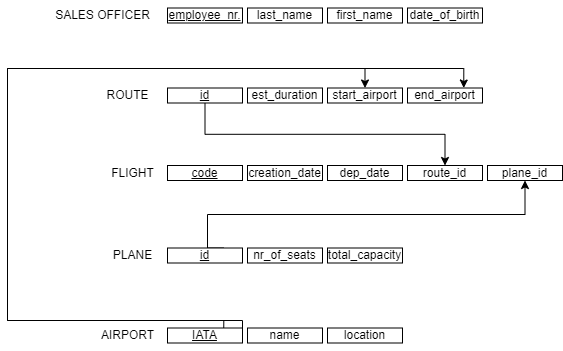

The diagram above was exported from draw.io. Its source (the exported page's mxGraphModel, read from the mxfile embedded in the PNG):
<mxGraphModel dx="2103" dy="606" grid="1" gridSize="10" guides="1" tooltips="1" connect="1" arrows="1" fold="1" page="1" pageScale="1" pageWidth="827" pageHeight="1169" math="0" shadow="0">
  <root>
    <mxCell id="0" />
    <mxCell id="1" parent="0" />
    <mxCell id="uPRU9TsLJvb5Gcq-Cmtr-1" value="SALES OFFICER" style="text;html=1;align=center;verticalAlign=middle;resizable=0;points=[];autosize=1;strokeColor=none;fillColor=none;" parent="1" vertex="1">
      <mxGeometry x="-45" y="40" width="120" height="30" as="geometry" />
    </mxCell>
    <mxCell id="uPRU9TsLJvb5Gcq-Cmtr-2" value="last_name" style="rounded=0;whiteSpace=wrap;html=1;" parent="1" vertex="1">
      <mxGeometry x="160" y="47.5" width="75" height="15" as="geometry" />
    </mxCell>
    <mxCell id="uPRU9TsLJvb5Gcq-Cmtr-3" value="first_name" style="rounded=0;whiteSpace=wrap;html=1;" parent="1" vertex="1">
      <mxGeometry x="240" y="47.5" width="75" height="15" as="geometry" />
    </mxCell>
    <mxCell id="uPRU9TsLJvb5Gcq-Cmtr-4" value="&lt;u&gt;employee_nr.&lt;/u&gt;" style="rounded=0;whiteSpace=wrap;html=1;" parent="1" vertex="1">
      <mxGeometry x="80" y="47.5" width="75" height="15" as="geometry" />
    </mxCell>
    <mxCell id="uPRU9TsLJvb5Gcq-Cmtr-15" value="date_of_birth" style="rounded=0;whiteSpace=wrap;html=1;" parent="1" vertex="1">
      <mxGeometry x="320" y="47.5" width="75" height="15" as="geometry" />
    </mxCell>
    <mxCell id="uPRU9TsLJvb5Gcq-Cmtr-24" value="ROUTE" style="text;html=1;align=center;verticalAlign=middle;resizable=0;points=[];autosize=1;strokeColor=none;fillColor=none;fontSize=12;" parent="1" vertex="1">
      <mxGeometry x="5" y="120" width="70" height="30" as="geometry" />
    </mxCell>
    <mxCell id="c7xQuWNxCqiZJMJ4FNNj-21" style="edgeStyle=orthogonalEdgeStyle;rounded=0;orthogonalLoop=1;jettySize=auto;html=1;exitX=0.5;exitY=1;exitDx=0;exitDy=0;entryX=0.5;entryY=0;entryDx=0;entryDy=0;" edge="1" parent="1" source="uPRU9TsLJvb5Gcq-Cmtr-25" target="c7xQuWNxCqiZJMJ4FNNj-17">
      <mxGeometry relative="1" as="geometry" />
    </mxCell>
    <mxCell id="uPRU9TsLJvb5Gcq-Cmtr-25" value="&lt;u&gt;id&lt;/u&gt;" style="rounded=0;whiteSpace=wrap;html=1;" parent="1" vertex="1">
      <mxGeometry x="80" y="127.5" width="75" height="15" as="geometry" />
    </mxCell>
    <mxCell id="uPRU9TsLJvb5Gcq-Cmtr-27" value="nr_of_seats" style="rounded=0;whiteSpace=wrap;html=1;" parent="1" vertex="1">
      <mxGeometry x="160" y="287.5" width="75" height="15" as="geometry" />
    </mxCell>
    <mxCell id="uPRU9TsLJvb5Gcq-Cmtr-28" value="PLANE" style="text;html=1;align=center;verticalAlign=middle;resizable=0;points=[];autosize=1;strokeColor=none;fillColor=none;fontSize=12;" parent="1" vertex="1">
      <mxGeometry x="15" y="280" width="60" height="30" as="geometry" />
    </mxCell>
    <mxCell id="c7xQuWNxCqiZJMJ4FNNj-19" style="edgeStyle=orthogonalEdgeStyle;rounded=0;orthogonalLoop=1;jettySize=auto;html=1;exitX=0.75;exitY=0;exitDx=0;exitDy=0;entryX=0.5;entryY=1;entryDx=0;entryDy=0;" edge="1" parent="1" source="uPRU9TsLJvb5Gcq-Cmtr-29" target="c7xQuWNxCqiZJMJ4FNNj-18">
      <mxGeometry relative="1" as="geometry">
        <Array as="points">
          <mxPoint x="120" y="288" />
          <mxPoint x="120" y="254" />
          <mxPoint x="438" y="254" />
        </Array>
      </mxGeometry>
    </mxCell>
    <mxCell id="uPRU9TsLJvb5Gcq-Cmtr-29" value="&lt;u&gt;id&lt;/u&gt;" style="rounded=0;whiteSpace=wrap;html=1;" parent="1" vertex="1">
      <mxGeometry x="80" y="287.5" width="75" height="15" as="geometry" />
    </mxCell>
    <mxCell id="uPRU9TsLJvb5Gcq-Cmtr-30" value="est_duration" style="rounded=0;whiteSpace=wrap;html=1;" parent="1" vertex="1">
      <mxGeometry x="160" y="127.5" width="75" height="15" as="geometry" />
    </mxCell>
    <mxCell id="uPRU9TsLJvb5Gcq-Cmtr-31" value="total_capacity" style="rounded=0;whiteSpace=wrap;html=1;" parent="1" vertex="1">
      <mxGeometry x="240" y="287.5" width="75" height="15" as="geometry" />
    </mxCell>
    <mxCell id="uPRU9TsLJvb5Gcq-Cmtr-32" value="AIRPORT" style="text;html=1;align=center;verticalAlign=middle;resizable=0;points=[];autosize=1;strokeColor=none;fillColor=none;fontSize=12;" parent="1" vertex="1">
      <mxGeometry y="360" width="80" height="30" as="geometry" />
    </mxCell>
    <mxCell id="uPRU9TsLJvb5Gcq-Cmtr-33" value="name" style="rounded=0;whiteSpace=wrap;html=1;" parent="1" vertex="1">
      <mxGeometry x="160" y="367.5" width="75" height="15" as="geometry" />
    </mxCell>
    <mxCell id="c7xQuWNxCqiZJMJ4FNNj-25" style="edgeStyle=orthogonalEdgeStyle;rounded=0;orthogonalLoop=1;jettySize=auto;html=1;exitX=1;exitY=0;exitDx=0;exitDy=0;entryX=0.5;entryY=0;entryDx=0;entryDy=0;" edge="1" parent="1" source="uPRU9TsLJvb5Gcq-Cmtr-34" target="c7xQuWNxCqiZJMJ4FNNj-7">
      <mxGeometry relative="1" as="geometry">
        <mxPoint x="650" y="130" as="targetPoint" />
        <Array as="points">
          <mxPoint x="155" y="360" />
          <mxPoint x="-80" y="360" />
          <mxPoint x="-80" y="108" />
          <mxPoint x="278" y="108" />
        </Array>
      </mxGeometry>
    </mxCell>
    <mxCell id="c7xQuWNxCqiZJMJ4FNNj-26" style="edgeStyle=orthogonalEdgeStyle;rounded=0;orthogonalLoop=1;jettySize=auto;html=1;exitX=0.75;exitY=0;exitDx=0;exitDy=0;entryX=0.75;entryY=0;entryDx=0;entryDy=0;" edge="1" parent="1" source="uPRU9TsLJvb5Gcq-Cmtr-34" target="c7xQuWNxCqiZJMJ4FNNj-9">
      <mxGeometry relative="1" as="geometry">
        <Array as="points">
          <mxPoint x="136" y="360" />
          <mxPoint x="-80" y="360" />
          <mxPoint x="-80" y="108" />
          <mxPoint x="376" y="108" />
        </Array>
      </mxGeometry>
    </mxCell>
    <mxCell id="uPRU9TsLJvb5Gcq-Cmtr-34" value="&lt;u&gt;IATA&lt;/u&gt;" style="rounded=0;whiteSpace=wrap;html=1;" parent="1" vertex="1">
      <mxGeometry x="80" y="367.5" width="75" height="15" as="geometry" />
    </mxCell>
    <mxCell id="uPRU9TsLJvb5Gcq-Cmtr-36" value="location" style="rounded=0;whiteSpace=wrap;html=1;" parent="1" vertex="1">
      <mxGeometry x="240" y="367.5" width="75" height="15" as="geometry" />
    </mxCell>
    <mxCell id="GvpitSfNghfVa7QwBnl3-1" value="FLIGHT" style="text;html=1;align=center;verticalAlign=middle;resizable=0;points=[];autosize=1;strokeColor=none;fillColor=none;fontSize=12;" parent="1" vertex="1">
      <mxGeometry x="10" y="197.5" width="70" height="30" as="geometry" />
    </mxCell>
    <mxCell id="GvpitSfNghfVa7QwBnl3-2" value="&lt;u&gt;code&lt;/u&gt;" style="rounded=0;whiteSpace=wrap;html=1;" parent="1" vertex="1">
      <mxGeometry x="80" y="205" width="75" height="15" as="geometry" />
    </mxCell>
    <mxCell id="GvpitSfNghfVa7QwBnl3-3" value="creation_date" style="rounded=0;whiteSpace=wrap;html=1;" parent="1" vertex="1">
      <mxGeometry x="160" y="205" width="75" height="15" as="geometry" />
    </mxCell>
    <mxCell id="GvpitSfNghfVa7QwBnl3-4" value="dep_date" style="rounded=0;whiteSpace=wrap;html=1;" parent="1" vertex="1">
      <mxGeometry x="240" y="205" width="75" height="15" as="geometry" />
    </mxCell>
    <mxCell id="c7xQuWNxCqiZJMJ4FNNj-7" value="start_airport" style="rounded=0;whiteSpace=wrap;html=1;" vertex="1" parent="1">
      <mxGeometry x="240" y="127.5" width="75" height="15" as="geometry" />
    </mxCell>
    <mxCell id="c7xQuWNxCqiZJMJ4FNNj-9" value="end_airport" style="rounded=0;whiteSpace=wrap;html=1;" vertex="1" parent="1">
      <mxGeometry x="320" y="127.5" width="75" height="15" as="geometry" />
    </mxCell>
    <mxCell id="c7xQuWNxCqiZJMJ4FNNj-17" value="route_id" style="rounded=0;whiteSpace=wrap;html=1;" vertex="1" parent="1">
      <mxGeometry x="320" y="205" width="75" height="15" as="geometry" />
    </mxCell>
    <mxCell id="c7xQuWNxCqiZJMJ4FNNj-18" value="plane_id" style="rounded=0;whiteSpace=wrap;html=1;" vertex="1" parent="1">
      <mxGeometry x="400" y="205" width="75" height="15" as="geometry" />
    </mxCell>
  </root>
</mxGraphModel>